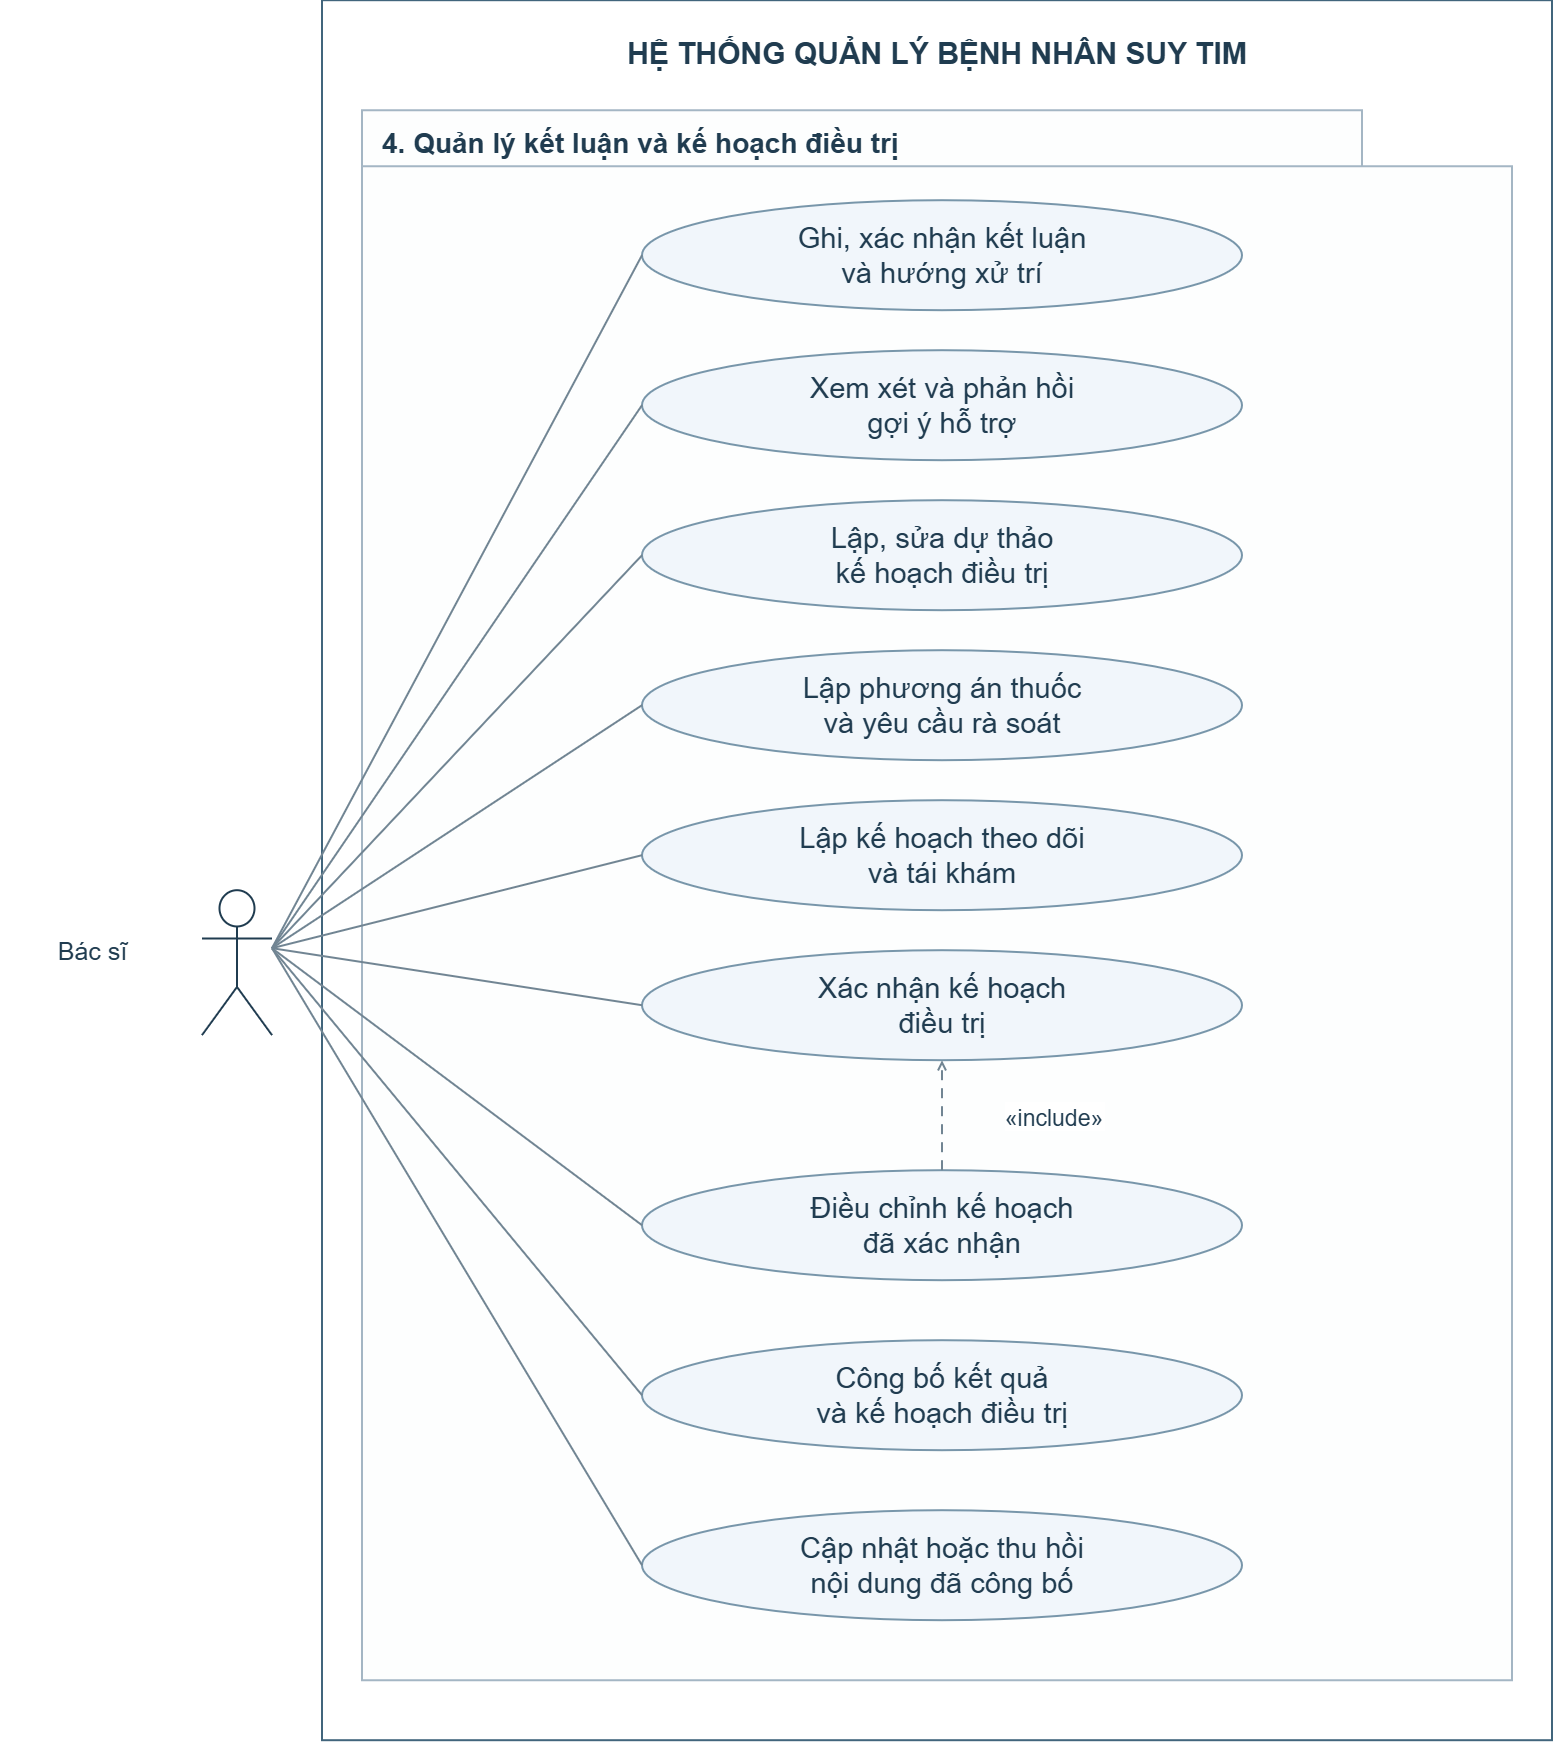

The diagram above was exported from draw.io. Its source (the exported page's mxGraphModel, read from the mxfile embedded in the PNG):
<mxGraphModel dx="2700" dy="1578" grid="1" gridSize="10" guides="1" tooltips="1" connect="1" arrows="1" fold="1" page="1" pageScale="1" pageWidth="827" pageHeight="1169" math="0" shadow="0">
  <root>
    <mxCell id="0" />
    <mxCell id="1" parent="0" />
    <mxCell id="N-ILA-VmHTIBPNQ9I6Ud-1" parent="1" style="rounded=0;html=0;fillColor=#FFFFFF;strokeColor=#41657C;strokeWidth=2;container=1;collapsible=0;recursiveResize=0;" ucKind="system-boundary" value="" vertex="1">
      <mxGeometry height="1740" width="1230" x="891" y="287.20001220703125" as="geometry" />
    </mxCell>
    <mxCell id="N-ILA-VmHTIBPNQ9I6Ud-2" parent="N-ILA-VmHTIBPNQ9I6Ud-1" style="text;html=0;align=center;verticalAlign=middle;fontFamily=Arial;fontSize=30;fontStyle=1;fontColor=#203C50;strokeColor=none;fillColor=none;" ucKind="title" value="HỆ THỐNG QUẢN LÝ BỆNH NHÂN SUY TIM" vertex="1">
      <mxGeometry height="70" width="1190" x="20" y="15" as="geometry" />
    </mxCell>
    <mxCell id="N-ILA-VmHTIBPNQ9I6Ud-3" parent="N-ILA-VmHTIBPNQ9I6Ud-1" style="shape=folder;tabWidth=1000;tabHeight=56;tabPosition=left;labelInHeader=1;boundedLbl=1;rounded=0;html=0;whiteSpace=wrap;align=left;verticalAlign=top;spacingTop=10;spacingLeft=18;fontFamily=Arial;fontSize=28;fontStyle=1;fontColor=#203C50;fillColor=#FDFEFE;strokeColor=#A4B6C4;strokeWidth=2;container=1;collapsible=0;recursiveResize=0;" ucKind="package" value="4. Quản lý kết luận và kế hoạch điều trị" vertex="1">
      <mxGeometry height="1570" width="1150" x="40" y="110" as="geometry" />
    </mxCell>
    <mxCell id="N-ILA-VmHTIBPNQ9I6Ud-4" frRefs="FR27" parent="N-ILA-VmHTIBPNQ9I6Ud-3" style="ellipse;html=0;whiteSpace=wrap;align=center;verticalAlign=middle;fontFamily=Arial;fontSize=29;fontColor=#203C50;fillColor=#F1F6FB;strokeColor=#7896AA;strokeWidth=2;" ucKind="usecase" value="Ghi, xác nhận kết luận&#10;và hướng xử trí" vertex="1">
      <mxGeometry height="110" width="600" x="280" y="90" as="geometry" />
    </mxCell>
    <mxCell id="N-ILA-VmHTIBPNQ9I6Ud-5" frRefs="FR28" parent="N-ILA-VmHTIBPNQ9I6Ud-3" style="ellipse;html=0;whiteSpace=wrap;align=center;verticalAlign=middle;fontFamily=Arial;fontSize=29;fontColor=#203C50;fillColor=#F1F6FB;strokeColor=#7896AA;strokeWidth=2;" ucKind="usecase" value="Xem xét và phản hồi&#10;gợi ý hỗ trợ" vertex="1">
      <mxGeometry height="110" width="600" x="280" y="240" as="geometry" />
    </mxCell>
    <mxCell id="N-ILA-VmHTIBPNQ9I6Ud-6" frRefs="FR29" parent="N-ILA-VmHTIBPNQ9I6Ud-3" style="ellipse;html=0;whiteSpace=wrap;align=center;verticalAlign=middle;fontFamily=Arial;fontSize=29;fontColor=#203C50;fillColor=#F1F6FB;strokeColor=#7896AA;strokeWidth=2;" ucKind="usecase" value="Lập, sửa dự thảo&#10;kế hoạch điều trị" vertex="1">
      <mxGeometry height="110" width="600" x="280" y="390" as="geometry" />
    </mxCell>
    <mxCell id="N-ILA-VmHTIBPNQ9I6Ud-7" frRefs="FR30" parent="N-ILA-VmHTIBPNQ9I6Ud-3" style="ellipse;html=0;whiteSpace=wrap;align=center;verticalAlign=middle;fontFamily=Arial;fontSize=29;fontColor=#203C50;fillColor=#F1F6FB;strokeColor=#7896AA;strokeWidth=2;" ucKind="usecase" value="Lập phương án thuốc&#10;và yêu cầu rà soát" vertex="1">
      <mxGeometry height="110" width="600" x="280" y="540" as="geometry" />
    </mxCell>
    <mxCell id="N-ILA-VmHTIBPNQ9I6Ud-8" frRefs="FR31" parent="N-ILA-VmHTIBPNQ9I6Ud-3" style="ellipse;html=0;whiteSpace=wrap;align=center;verticalAlign=middle;fontFamily=Arial;fontSize=29;fontColor=#203C50;fillColor=#F1F6FB;strokeColor=#7896AA;strokeWidth=2;" ucKind="usecase" value="Lập kế hoạch theo dõi&#10;và tái khám" vertex="1">
      <mxGeometry height="110" width="600" x="280" y="690" as="geometry" />
    </mxCell>
    <mxCell id="N-ILA-VmHTIBPNQ9I6Ud-9" frRefs="FR29" parent="N-ILA-VmHTIBPNQ9I6Ud-3" style="ellipse;html=0;whiteSpace=wrap;align=center;verticalAlign=middle;fontFamily=Arial;fontSize=29;fontColor=#203C50;fillColor=#F1F6FB;strokeColor=#7896AA;strokeWidth=2;" ucKind="usecase" value="Xác nhận kế hoạch&#10;điều trị" vertex="1">
      <mxGeometry height="110" width="600" x="280" y="840" as="geometry" />
    </mxCell>
    <mxCell id="N-ILA-VmHTIBPNQ9I6Ud-10" frRefs="FR32" parent="N-ILA-VmHTIBPNQ9I6Ud-3" style="ellipse;html=0;whiteSpace=wrap;align=center;verticalAlign=middle;fontFamily=Arial;fontSize=29;fontColor=#203C50;fillColor=#F1F6FB;strokeColor=#7896AA;strokeWidth=2;" ucKind="usecase" value="Điều chỉnh kế hoạch&#10;đã xác nhận" vertex="1">
      <mxGeometry height="110" width="600" x="280" y="1060" as="geometry" />
    </mxCell>
    <mxCell id="N-ILA-VmHTIBPNQ9I6Ud-11" frRefs="FR33" parent="N-ILA-VmHTIBPNQ9I6Ud-3" style="ellipse;html=0;whiteSpace=wrap;align=center;verticalAlign=middle;fontFamily=Arial;fontSize=29;fontColor=#203C50;fillColor=#F1F6FB;strokeColor=#7896AA;strokeWidth=2;" ucKind="usecase" value="Công bố kết quả&#10;và kế hoạch điều trị" vertex="1">
      <mxGeometry height="110" width="600" x="280" y="1230" as="geometry" />
    </mxCell>
    <mxCell id="N-ILA-VmHTIBPNQ9I6Ud-12" frRefs="FR34" parent="N-ILA-VmHTIBPNQ9I6Ud-3" style="ellipse;html=0;whiteSpace=wrap;align=center;verticalAlign=middle;fontFamily=Arial;fontSize=29;fontColor=#203C50;fillColor=#F1F6FB;strokeColor=#7896AA;strokeWidth=2;" ucKind="usecase" value="Cập nhật hoặc thu hồi&#10;nội dung đã công bố" vertex="1">
      <mxGeometry height="110" width="600" x="280" y="1400" as="geometry" />
    </mxCell>
    <mxCell id="N-ILA-VmHTIBPNQ9I6Ud-13" edge="1" parent="1" source="N-ILA-VmHTIBPNQ9I6Ud-28" style="edgeStyle=none;html=0;startArrow=none;endArrow=none;jumpStyle=arc;jumpSize=9;strokeColor=#718593;strokeWidth=2;exitX=1;exitY=0.4;exitPerimeter=0;entryX=0;entryY=0.5;entryPerimeter=0;" target="N-ILA-VmHTIBPNQ9I6Ud-4" ucKind="association" value="">
      <mxGeometry relative="1" as="geometry" />
    </mxCell>
    <mxCell id="N-ILA-VmHTIBPNQ9I6Ud-14" edge="1" parent="1" source="N-ILA-VmHTIBPNQ9I6Ud-28" style="edgeStyle=none;html=0;startArrow=none;endArrow=none;jumpStyle=arc;jumpSize=9;strokeColor=#718593;strokeWidth=2;exitX=1;exitY=0.4;exitPerimeter=0;entryX=0;entryY=0.5;entryPerimeter=0;" target="N-ILA-VmHTIBPNQ9I6Ud-5" ucKind="association" value="">
      <mxGeometry relative="1" as="geometry" />
    </mxCell>
    <mxCell id="N-ILA-VmHTIBPNQ9I6Ud-15" edge="1" parent="1" source="N-ILA-VmHTIBPNQ9I6Ud-28" style="edgeStyle=none;html=0;startArrow=none;endArrow=none;jumpStyle=arc;jumpSize=9;strokeColor=#718593;strokeWidth=2;exitX=1;exitY=0.4;exitPerimeter=0;entryX=0;entryY=0.5;entryPerimeter=0;" target="N-ILA-VmHTIBPNQ9I6Ud-6" ucKind="association" value="">
      <mxGeometry relative="1" as="geometry" />
    </mxCell>
    <mxCell id="N-ILA-VmHTIBPNQ9I6Ud-16" edge="1" parent="1" source="N-ILA-VmHTIBPNQ9I6Ud-28" style="edgeStyle=none;html=0;startArrow=none;endArrow=none;jumpStyle=arc;jumpSize=9;strokeColor=#718593;strokeWidth=2;exitX=1;exitY=0.4;exitPerimeter=0;entryX=0;entryY=0.5;entryPerimeter=0;" target="N-ILA-VmHTIBPNQ9I6Ud-7" ucKind="association" value="">
      <mxGeometry relative="1" as="geometry" />
    </mxCell>
    <mxCell id="N-ILA-VmHTIBPNQ9I6Ud-17" edge="1" parent="1" source="N-ILA-VmHTIBPNQ9I6Ud-28" style="edgeStyle=none;html=0;startArrow=none;endArrow=none;jumpStyle=arc;jumpSize=9;strokeColor=#718593;strokeWidth=2;exitX=1;exitY=0.4;exitPerimeter=0;entryX=0;entryY=0.5;entryPerimeter=0;" target="N-ILA-VmHTIBPNQ9I6Ud-8" ucKind="association" value="">
      <mxGeometry relative="1" as="geometry" />
    </mxCell>
    <mxCell id="N-ILA-VmHTIBPNQ9I6Ud-18" edge="1" parent="1" source="N-ILA-VmHTIBPNQ9I6Ud-28" style="edgeStyle=none;html=0;startArrow=none;endArrow=none;jumpStyle=arc;jumpSize=9;strokeColor=#718593;strokeWidth=2;exitX=1;exitY=0.4;exitPerimeter=0;entryX=0;entryY=0.5;entryPerimeter=0;" target="N-ILA-VmHTIBPNQ9I6Ud-9" ucKind="association" value="">
      <mxGeometry relative="1" as="geometry" />
    </mxCell>
    <mxCell id="N-ILA-VmHTIBPNQ9I6Ud-19" edge="1" parent="1" source="N-ILA-VmHTIBPNQ9I6Ud-28" style="edgeStyle=none;html=0;startArrow=none;endArrow=none;jumpStyle=arc;jumpSize=9;strokeColor=#718593;strokeWidth=2;exitX=1;exitY=0.4;exitPerimeter=0;entryX=0;entryY=0.5;entryPerimeter=0;" target="N-ILA-VmHTIBPNQ9I6Ud-10" ucKind="association" value="">
      <mxGeometry relative="1" as="geometry" />
    </mxCell>
    <mxCell id="N-ILA-VmHTIBPNQ9I6Ud-20" edge="1" parent="1" source="N-ILA-VmHTIBPNQ9I6Ud-28" style="edgeStyle=none;html=0;startArrow=none;endArrow=none;jumpStyle=arc;jumpSize=9;strokeColor=#718593;strokeWidth=2;exitX=1;exitY=0.4;exitPerimeter=0;entryX=0;entryY=0.5;entryPerimeter=0;" target="N-ILA-VmHTIBPNQ9I6Ud-11" ucKind="association" value="">
      <mxGeometry relative="1" as="geometry" />
    </mxCell>
    <mxCell id="N-ILA-VmHTIBPNQ9I6Ud-21" edge="1" parent="1" source="N-ILA-VmHTIBPNQ9I6Ud-28" style="edgeStyle=none;html=0;startArrow=none;endArrow=none;jumpStyle=arc;jumpSize=9;strokeColor=#718593;strokeWidth=2;exitX=1;exitY=0.4;exitPerimeter=0;entryX=0;entryY=0.5;entryPerimeter=0;" target="N-ILA-VmHTIBPNQ9I6Ud-12" ucKind="association" value="">
      <mxGeometry relative="1" as="geometry" />
    </mxCell>
    <mxCell id="N-ILA-VmHTIBPNQ9I6Ud-27" edge="1" parent="1" source="N-ILA-VmHTIBPNQ9I6Ud-10" style="edgeStyle=none;html=0;dashed=1;dashPattern=5 4;startArrow=none;endArrow=open;endFill=0;strokeColor=#718593;strokeWidth=2;fontFamily=Arial;fontSize=23;fontColor=#203C50;labelBackgroundColor=#FFFFFF;exitX=0.5;exitY=0;exitPerimeter=0;entryX=0.5;entryY=1;entryPerimeter=0;" target="N-ILA-VmHTIBPNQ9I6Ud-9" ucKind="include" value="«include»">
      <mxGeometry relative="1" as="geometry">
        <mxPoint x="112" as="offset" />
      </mxGeometry>
    </mxCell>
    <mxCell id="N-ILA-VmHTIBPNQ9I6Ud-28" actorName="Bác sĩ" parent="1" style="shape=umlActor;html=0;strokeColor=#203C50;fillColor=#FFFFFF;strokeWidth=2;" ucKind="person" value="" vertex="1">
      <mxGeometry height="145" width="70" x="771" y="1177.2000122070312" as="geometry" />
    </mxCell>
    <mxCell id="N-ILA-VmHTIBPNQ9I6Ud-29" forActor="doctor" parent="1" style="text;html=0;whiteSpace=wrap;align=center;verticalAlign=middle;fontFamily=Arial;fontSize=25;fontColor=#203C50;strokeColor=none;fillColor=none;" ucKind="actor-label" value="Bác sĩ" vertex="1">
      <mxGeometry height="90" width="185" x="569" y="1192.2000122070312" as="geometry" />
    </mxCell>
  </root>
</mxGraphModel>